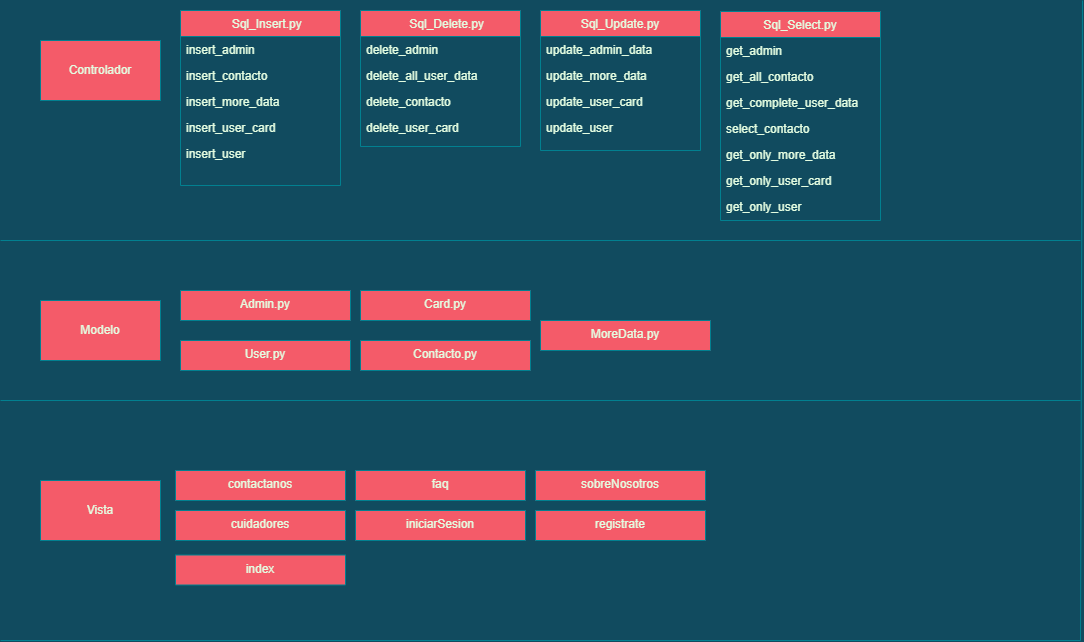

The diagram above was exported from draw.io. Its source (the exported page's mxGraphModel, read from the mxfile embedded in the PNG):
<mxGraphModel dx="1422" dy="762" grid="1" gridSize="10" guides="1" tooltips="1" connect="1" arrows="1" fold="1" page="1" pageScale="1" pageWidth="827" pageHeight="1169" background="#114B5F" math="0" shadow="0">
  <root>
    <mxCell id="WIyWlLk6GJQsqaUBKTNV-0" />
    <mxCell id="WIyWlLk6GJQsqaUBKTNV-1" parent="WIyWlLk6GJQsqaUBKTNV-0" />
    <mxCell id="zkfFHV4jXpPFQw0GAbJ--6" value="Sql_Select.py" style="swimlane;fontStyle=0;align=center;verticalAlign=top;childLayout=stackLayout;horizontal=1;startSize=26;horizontalStack=0;resizeParent=1;resizeLast=0;collapsible=1;marginBottom=0;rounded=0;shadow=0;strokeWidth=1;fillColor=#F45B69;strokeColor=#028090;fontColor=#E4FDE1;" parent="WIyWlLk6GJQsqaUBKTNV-1" vertex="1">
      <mxGeometry x="720" y="11" width="160" height="209" as="geometry">
        <mxRectangle x="130" y="380" width="160" height="26" as="alternateBounds" />
      </mxGeometry>
    </mxCell>
    <mxCell id="zkfFHV4jXpPFQw0GAbJ--7" value="get_admin " style="text;align=left;verticalAlign=top;spacingLeft=4;spacingRight=4;overflow=hidden;rotatable=0;points=[[0,0.5],[1,0.5]];portConstraint=eastwest;fontColor=#E4FDE1;" parent="zkfFHV4jXpPFQw0GAbJ--6" vertex="1">
      <mxGeometry y="26" width="160" height="26" as="geometry" />
    </mxCell>
    <mxCell id="zkfFHV4jXpPFQw0GAbJ--8" value="get_all_contacto" style="text;align=left;verticalAlign=top;spacingLeft=4;spacingRight=4;overflow=hidden;rotatable=0;points=[[0,0.5],[1,0.5]];portConstraint=eastwest;rounded=0;shadow=0;html=0;fontColor=#E4FDE1;" parent="zkfFHV4jXpPFQw0GAbJ--6" vertex="1">
      <mxGeometry y="52" width="160" height="26" as="geometry" />
    </mxCell>
    <mxCell id="v3PP78MX6ziLz40swdVc-21" value="get_complete_user_data" style="text;align=left;verticalAlign=top;spacingLeft=4;spacingRight=4;overflow=hidden;rotatable=0;points=[[0,0.5],[1,0.5]];portConstraint=eastwest;rounded=0;shadow=0;html=0;fontColor=#E4FDE1;" vertex="1" parent="zkfFHV4jXpPFQw0GAbJ--6">
      <mxGeometry y="78" width="160" height="26" as="geometry" />
    </mxCell>
    <mxCell id="v3PP78MX6ziLz40swdVc-22" value="select_contacto" style="text;align=left;verticalAlign=top;spacingLeft=4;spacingRight=4;overflow=hidden;rotatable=0;points=[[0,0.5],[1,0.5]];portConstraint=eastwest;rounded=0;shadow=0;html=0;fontColor=#E4FDE1;" vertex="1" parent="zkfFHV4jXpPFQw0GAbJ--6">
      <mxGeometry y="104" width="160" height="26" as="geometry" />
    </mxCell>
    <mxCell id="v3PP78MX6ziLz40swdVc-23" value="get_only_more_data" style="text;align=left;verticalAlign=top;spacingLeft=4;spacingRight=4;overflow=hidden;rotatable=0;points=[[0,0.5],[1,0.5]];portConstraint=eastwest;rounded=0;shadow=0;html=0;fontColor=#E4FDE1;" vertex="1" parent="zkfFHV4jXpPFQw0GAbJ--6">
      <mxGeometry y="130" width="160" height="26" as="geometry" />
    </mxCell>
    <mxCell id="v3PP78MX6ziLz40swdVc-24" value="get_only_user_card" style="text;align=left;verticalAlign=top;spacingLeft=4;spacingRight=4;overflow=hidden;rotatable=0;points=[[0,0.5],[1,0.5]];portConstraint=eastwest;rounded=0;shadow=0;html=0;fontColor=#E4FDE1;" vertex="1" parent="zkfFHV4jXpPFQw0GAbJ--6">
      <mxGeometry y="156" width="160" height="26" as="geometry" />
    </mxCell>
    <mxCell id="v3PP78MX6ziLz40swdVc-25" value="get_only_user" style="text;align=left;verticalAlign=top;spacingLeft=4;spacingRight=4;overflow=hidden;rotatable=0;points=[[0,0.5],[1,0.5]];portConstraint=eastwest;rounded=0;shadow=0;html=0;fontColor=#E4FDE1;" vertex="1" parent="zkfFHV4jXpPFQw0GAbJ--6">
      <mxGeometry y="182" width="160" height="26" as="geometry" />
    </mxCell>
    <mxCell id="zkfFHV4jXpPFQw0GAbJ--17" value="    Sql_Delete.py" style="swimlane;fontStyle=0;align=center;verticalAlign=top;childLayout=stackLayout;horizontal=1;startSize=26;horizontalStack=0;resizeParent=1;resizeLast=0;collapsible=1;marginBottom=0;rounded=0;shadow=0;strokeWidth=1;fillColor=#F45B69;strokeColor=#028090;fontColor=#E4FDE1;" parent="WIyWlLk6GJQsqaUBKTNV-1" vertex="1">
      <mxGeometry x="360" y="10" width="160" height="136" as="geometry">
        <mxRectangle x="550" y="140" width="160" height="26" as="alternateBounds" />
      </mxGeometry>
    </mxCell>
    <mxCell id="zkfFHV4jXpPFQw0GAbJ--18" value="delete_admin" style="text;align=left;verticalAlign=top;spacingLeft=4;spacingRight=4;overflow=hidden;rotatable=0;points=[[0,0.5],[1,0.5]];portConstraint=eastwest;fontColor=#E4FDE1;" parent="zkfFHV4jXpPFQw0GAbJ--17" vertex="1">
      <mxGeometry y="26" width="160" height="26" as="geometry" />
    </mxCell>
    <mxCell id="zkfFHV4jXpPFQw0GAbJ--19" value="delete_all_user_data" style="text;align=left;verticalAlign=top;spacingLeft=4;spacingRight=4;overflow=hidden;rotatable=0;points=[[0,0.5],[1,0.5]];portConstraint=eastwest;rounded=0;shadow=0;html=0;fontColor=#E4FDE1;" parent="zkfFHV4jXpPFQw0GAbJ--17" vertex="1">
      <mxGeometry y="52" width="160" height="26" as="geometry" />
    </mxCell>
    <mxCell id="zkfFHV4jXpPFQw0GAbJ--20" value="delete_contacto" style="text;align=left;verticalAlign=top;spacingLeft=4;spacingRight=4;overflow=hidden;rotatable=0;points=[[0,0.5],[1,0.5]];portConstraint=eastwest;rounded=0;shadow=0;html=0;fontColor=#E4FDE1;" parent="zkfFHV4jXpPFQw0GAbJ--17" vertex="1">
      <mxGeometry y="78" width="160" height="26" as="geometry" />
    </mxCell>
    <mxCell id="zkfFHV4jXpPFQw0GAbJ--21" value="delete_user_card" style="text;align=left;verticalAlign=top;spacingLeft=4;spacingRight=4;overflow=hidden;rotatable=0;points=[[0,0.5],[1,0.5]];portConstraint=eastwest;rounded=0;shadow=0;html=0;fontColor=#E4FDE1;" parent="zkfFHV4jXpPFQw0GAbJ--17" vertex="1">
      <mxGeometry y="104" width="160" height="26" as="geometry" />
    </mxCell>
    <mxCell id="v3PP78MX6ziLz40swdVc-0" value="Controlador" style="rounded=0;whiteSpace=wrap;html=1;fillColor=#F45B69;strokeColor=#028090;fontColor=#E4FDE1;" vertex="1" parent="WIyWlLk6GJQsqaUBKTNV-1">
      <mxGeometry x="40" y="40" width="120" height="60" as="geometry" />
    </mxCell>
    <mxCell id="v3PP78MX6ziLz40swdVc-1" value="Modelo" style="rounded=0;whiteSpace=wrap;html=1;fillColor=#F45B69;strokeColor=#028090;fontColor=#E4FDE1;" vertex="1" parent="WIyWlLk6GJQsqaUBKTNV-1">
      <mxGeometry x="40" y="300" width="120" height="60" as="geometry" />
    </mxCell>
    <mxCell id="v3PP78MX6ziLz40swdVc-2" value="Vista" style="rounded=0;whiteSpace=wrap;html=1;fillColor=#F45B69;strokeColor=#028090;fontColor=#E4FDE1;" vertex="1" parent="WIyWlLk6GJQsqaUBKTNV-1">
      <mxGeometry x="40" y="480" width="120" height="60" as="geometry" />
    </mxCell>
    <mxCell id="v3PP78MX6ziLz40swdVc-9" value="    Sql_Insert.py" style="swimlane;fontStyle=0;align=center;verticalAlign=top;childLayout=stackLayout;horizontal=1;startSize=26;horizontalStack=0;resizeParent=1;resizeLast=0;collapsible=1;marginBottom=0;rounded=0;shadow=0;strokeWidth=1;fillColor=#F45B69;strokeColor=#028090;fontColor=#E4FDE1;" vertex="1" parent="WIyWlLk6GJQsqaUBKTNV-1">
      <mxGeometry x="180" y="10" width="160" height="175" as="geometry">
        <mxRectangle x="550" y="140" width="160" height="26" as="alternateBounds" />
      </mxGeometry>
    </mxCell>
    <mxCell id="v3PP78MX6ziLz40swdVc-10" value="insert_admin" style="text;align=left;verticalAlign=top;spacingLeft=4;spacingRight=4;overflow=hidden;rotatable=0;points=[[0,0.5],[1,0.5]];portConstraint=eastwest;fontColor=#E4FDE1;" vertex="1" parent="v3PP78MX6ziLz40swdVc-9">
      <mxGeometry y="26" width="160" height="26" as="geometry" />
    </mxCell>
    <mxCell id="v3PP78MX6ziLz40swdVc-11" value="insert_contacto" style="text;align=left;verticalAlign=top;spacingLeft=4;spacingRight=4;overflow=hidden;rotatable=0;points=[[0,0.5],[1,0.5]];portConstraint=eastwest;rounded=0;shadow=0;html=0;fontColor=#E4FDE1;" vertex="1" parent="v3PP78MX6ziLz40swdVc-9">
      <mxGeometry y="52" width="160" height="26" as="geometry" />
    </mxCell>
    <mxCell id="v3PP78MX6ziLz40swdVc-12" value="insert_more_data" style="text;align=left;verticalAlign=top;spacingLeft=4;spacingRight=4;overflow=hidden;rotatable=0;points=[[0,0.5],[1,0.5]];portConstraint=eastwest;rounded=0;shadow=0;html=0;fontColor=#E4FDE1;" vertex="1" parent="v3PP78MX6ziLz40swdVc-9">
      <mxGeometry y="78" width="160" height="26" as="geometry" />
    </mxCell>
    <mxCell id="v3PP78MX6ziLz40swdVc-13" value="insert_user_card" style="text;align=left;verticalAlign=top;spacingLeft=4;spacingRight=4;overflow=hidden;rotatable=0;points=[[0,0.5],[1,0.5]];portConstraint=eastwest;rounded=0;shadow=0;html=0;fontColor=#E4FDE1;" vertex="1" parent="v3PP78MX6ziLz40swdVc-9">
      <mxGeometry y="104" width="160" height="26" as="geometry" />
    </mxCell>
    <mxCell id="v3PP78MX6ziLz40swdVc-14" value="insert_user" style="text;align=left;verticalAlign=top;spacingLeft=4;spacingRight=4;overflow=hidden;rotatable=0;points=[[0,0.5],[1,0.5]];portConstraint=eastwest;rounded=0;shadow=0;html=0;fontColor=#E4FDE1;" vertex="1" parent="v3PP78MX6ziLz40swdVc-9">
      <mxGeometry y="130" width="160" height="26" as="geometry" />
    </mxCell>
    <mxCell id="v3PP78MX6ziLz40swdVc-15" value="Sql_Update.py" style="swimlane;fontStyle=0;align=center;verticalAlign=top;childLayout=stackLayout;horizontal=1;startSize=26;horizontalStack=0;resizeParent=1;resizeLast=0;collapsible=1;marginBottom=0;rounded=0;shadow=0;strokeWidth=1;fillColor=#F45B69;strokeColor=#028090;fontColor=#E4FDE1;" vertex="1" parent="WIyWlLk6GJQsqaUBKTNV-1">
      <mxGeometry x="540" y="10" width="160" height="140" as="geometry">
        <mxRectangle x="550" y="140" width="160" height="26" as="alternateBounds" />
      </mxGeometry>
    </mxCell>
    <mxCell id="v3PP78MX6ziLz40swdVc-16" value="update_admin_data" style="text;align=left;verticalAlign=top;spacingLeft=4;spacingRight=4;overflow=hidden;rotatable=0;points=[[0,0.5],[1,0.5]];portConstraint=eastwest;fontColor=#E4FDE1;" vertex="1" parent="v3PP78MX6ziLz40swdVc-15">
      <mxGeometry y="26" width="160" height="26" as="geometry" />
    </mxCell>
    <mxCell id="v3PP78MX6ziLz40swdVc-17" value="update_more_data" style="text;align=left;verticalAlign=top;spacingLeft=4;spacingRight=4;overflow=hidden;rotatable=0;points=[[0,0.5],[1,0.5]];portConstraint=eastwest;rounded=0;shadow=0;html=0;fontColor=#E4FDE1;" vertex="1" parent="v3PP78MX6ziLz40swdVc-15">
      <mxGeometry y="52" width="160" height="26" as="geometry" />
    </mxCell>
    <mxCell id="v3PP78MX6ziLz40swdVc-18" value="update_user_card" style="text;align=left;verticalAlign=top;spacingLeft=4;spacingRight=4;overflow=hidden;rotatable=0;points=[[0,0.5],[1,0.5]];portConstraint=eastwest;rounded=0;shadow=0;html=0;fontColor=#E4FDE1;" vertex="1" parent="v3PP78MX6ziLz40swdVc-15">
      <mxGeometry y="78" width="160" height="26" as="geometry" />
    </mxCell>
    <mxCell id="v3PP78MX6ziLz40swdVc-19" value="update_user" style="text;align=left;verticalAlign=top;spacingLeft=4;spacingRight=4;overflow=hidden;rotatable=0;points=[[0,0.5],[1,0.5]];portConstraint=eastwest;rounded=0;shadow=0;html=0;fontColor=#E4FDE1;" vertex="1" parent="v3PP78MX6ziLz40swdVc-15">
      <mxGeometry y="104" width="160" height="26" as="geometry" />
    </mxCell>
    <mxCell id="v3PP78MX6ziLz40swdVc-34" value="Contacto.py&#10;" style="swimlane;fontStyle=0;align=center;verticalAlign=top;childLayout=stackLayout;horizontal=1;startSize=30;horizontalStack=0;resizeParent=1;resizeLast=0;collapsible=1;marginBottom=0;rounded=0;shadow=0;strokeWidth=1;fillColor=#F45B69;strokeColor=#028090;fontColor=#E4FDE1;" vertex="1" parent="WIyWlLk6GJQsqaUBKTNV-1">
      <mxGeometry x="360" y="340" width="170" height="30" as="geometry">
        <mxRectangle x="550" y="140" width="160" height="26" as="alternateBounds" />
      </mxGeometry>
    </mxCell>
    <mxCell id="v3PP78MX6ziLz40swdVc-38" value="Card.py" style="swimlane;fontStyle=0;align=center;verticalAlign=top;childLayout=stackLayout;horizontal=1;startSize=30;horizontalStack=0;resizeParent=1;resizeLast=0;collapsible=1;marginBottom=0;rounded=0;shadow=0;strokeWidth=1;fillColor=#F45B69;strokeColor=#028090;fontColor=#E4FDE1;" vertex="1" parent="WIyWlLk6GJQsqaUBKTNV-1">
      <mxGeometry x="360" y="290" width="170" height="30" as="geometry">
        <mxRectangle x="550" y="140" width="160" height="26" as="alternateBounds" />
      </mxGeometry>
    </mxCell>
    <mxCell id="v3PP78MX6ziLz40swdVc-40" value="Admin.py" style="swimlane;fontStyle=0;align=center;verticalAlign=top;childLayout=stackLayout;horizontal=1;startSize=30;horizontalStack=0;resizeParent=1;resizeLast=0;collapsible=1;marginBottom=0;rounded=0;shadow=0;strokeWidth=1;fillColor=#F45B69;strokeColor=#028090;fontColor=#E4FDE1;" vertex="1" parent="WIyWlLk6GJQsqaUBKTNV-1">
      <mxGeometry x="180" y="290" width="170" height="30" as="geometry">
        <mxRectangle x="550" y="140" width="160" height="26" as="alternateBounds" />
      </mxGeometry>
    </mxCell>
    <mxCell id="v3PP78MX6ziLz40swdVc-41" value="MoreData.py&#10;" style="swimlane;fontStyle=0;align=center;verticalAlign=top;childLayout=stackLayout;horizontal=1;startSize=30;horizontalStack=0;resizeParent=1;resizeLast=0;collapsible=1;marginBottom=0;rounded=0;shadow=0;strokeWidth=1;fillColor=#F45B69;strokeColor=#028090;fontColor=#E4FDE1;" vertex="1" parent="WIyWlLk6GJQsqaUBKTNV-1">
      <mxGeometry x="540" y="320" width="170" height="30" as="geometry">
        <mxRectangle x="550" y="140" width="160" height="26" as="alternateBounds" />
      </mxGeometry>
    </mxCell>
    <mxCell id="v3PP78MX6ziLz40swdVc-42" value="User.py" style="swimlane;fontStyle=0;align=center;verticalAlign=top;childLayout=stackLayout;horizontal=1;startSize=30;horizontalStack=0;resizeParent=1;resizeLast=0;collapsible=1;marginBottom=0;rounded=0;shadow=0;strokeWidth=1;fillColor=#F45B69;strokeColor=#028090;fontColor=#E4FDE1;" vertex="1" parent="WIyWlLk6GJQsqaUBKTNV-1">
      <mxGeometry x="180" y="340" width="170" height="30" as="geometry">
        <mxRectangle x="550" y="140" width="160" height="26" as="alternateBounds" />
      </mxGeometry>
    </mxCell>
    <mxCell id="v3PP78MX6ziLz40swdVc-43" value="contactanos" style="swimlane;fontStyle=0;align=center;verticalAlign=top;childLayout=stackLayout;horizontal=1;startSize=30;horizontalStack=0;resizeParent=1;resizeLast=0;collapsible=1;marginBottom=0;rounded=0;shadow=0;strokeWidth=1;fillColor=#F45B69;strokeColor=#028090;fontColor=#E4FDE1;" vertex="1" parent="WIyWlLk6GJQsqaUBKTNV-1">
      <mxGeometry x="175" y="470" width="170" height="30" as="geometry">
        <mxRectangle x="550" y="140" width="160" height="26" as="alternateBounds" />
      </mxGeometry>
    </mxCell>
    <mxCell id="v3PP78MX6ziLz40swdVc-44" value="faq" style="swimlane;fontStyle=0;align=center;verticalAlign=top;childLayout=stackLayout;horizontal=1;startSize=30;horizontalStack=0;resizeParent=1;resizeLast=0;collapsible=1;marginBottom=0;rounded=0;shadow=0;strokeWidth=1;fillColor=#F45B69;strokeColor=#028090;fontColor=#E4FDE1;" vertex="1" parent="WIyWlLk6GJQsqaUBKTNV-1">
      <mxGeometry x="355" y="470" width="170" height="30" as="geometry">
        <mxRectangle x="550" y="140" width="160" height="26" as="alternateBounds" />
      </mxGeometry>
    </mxCell>
    <mxCell id="v3PP78MX6ziLz40swdVc-45" value="sobreNosotros" style="swimlane;fontStyle=0;align=center;verticalAlign=top;childLayout=stackLayout;horizontal=1;startSize=30;horizontalStack=0;resizeParent=1;resizeLast=0;collapsible=1;marginBottom=0;rounded=0;shadow=0;strokeWidth=1;fillColor=#F45B69;strokeColor=#028090;fontColor=#E4FDE1;" vertex="1" parent="WIyWlLk6GJQsqaUBKTNV-1">
      <mxGeometry x="535" y="470" width="170" height="30" as="geometry">
        <mxRectangle x="550" y="140" width="160" height="26" as="alternateBounds" />
      </mxGeometry>
    </mxCell>
    <mxCell id="v3PP78MX6ziLz40swdVc-46" value="cuidadores" style="swimlane;fontStyle=0;align=center;verticalAlign=top;childLayout=stackLayout;horizontal=1;startSize=30;horizontalStack=0;resizeParent=1;resizeLast=0;collapsible=1;marginBottom=0;rounded=0;shadow=0;strokeWidth=1;fillColor=#F45B69;strokeColor=#028090;fontColor=#E4FDE1;" vertex="1" parent="WIyWlLk6GJQsqaUBKTNV-1">
      <mxGeometry x="175" y="510" width="170" height="30" as="geometry">
        <mxRectangle x="550" y="140" width="160" height="26" as="alternateBounds" />
      </mxGeometry>
    </mxCell>
    <mxCell id="v3PP78MX6ziLz40swdVc-47" value="iniciarSesion" style="swimlane;fontStyle=0;align=center;verticalAlign=top;childLayout=stackLayout;horizontal=1;startSize=30;horizontalStack=0;resizeParent=1;resizeLast=0;collapsible=1;marginBottom=0;rounded=0;shadow=0;strokeWidth=1;fillColor=#F45B69;strokeColor=#028090;fontColor=#E4FDE1;" vertex="1" parent="WIyWlLk6GJQsqaUBKTNV-1">
      <mxGeometry x="355" y="510" width="170" height="30" as="geometry">
        <mxRectangle x="550" y="140" width="160" height="26" as="alternateBounds" />
      </mxGeometry>
    </mxCell>
    <mxCell id="v3PP78MX6ziLz40swdVc-48" value="registrate" style="swimlane;fontStyle=0;align=center;verticalAlign=top;childLayout=stackLayout;horizontal=1;startSize=30;horizontalStack=0;resizeParent=1;resizeLast=0;collapsible=1;marginBottom=0;rounded=0;shadow=0;strokeWidth=1;fillColor=#F45B69;strokeColor=#028090;fontColor=#E4FDE1;" vertex="1" parent="WIyWlLk6GJQsqaUBKTNV-1">
      <mxGeometry x="535" y="510" width="170" height="30" as="geometry">
        <mxRectangle x="550" y="140" width="160" height="26" as="alternateBounds" />
      </mxGeometry>
    </mxCell>
    <mxCell id="v3PP78MX6ziLz40swdVc-49" value="index" style="swimlane;fontStyle=0;align=center;verticalAlign=top;childLayout=stackLayout;horizontal=1;startSize=30;horizontalStack=0;resizeParent=1;resizeLast=0;collapsible=1;marginBottom=0;rounded=0;shadow=0;strokeWidth=1;fillColor=#F45B69;strokeColor=#028090;fontColor=#E4FDE1;" vertex="1" parent="WIyWlLk6GJQsqaUBKTNV-1">
      <mxGeometry x="175" y="554.5" width="170" height="30" as="geometry">
        <mxRectangle x="550" y="140" width="160" height="26" as="alternateBounds" />
      </mxGeometry>
    </mxCell>
    <mxCell id="v3PP78MX6ziLz40swdVc-50" value="" style="endArrow=none;html=1;rounded=0;labelBackgroundColor=#114B5F;strokeColor=#028090;fontColor=#E4FDE1;" edge="1" parent="WIyWlLk6GJQsqaUBKTNV-1">
      <mxGeometry width="50" height="50" relative="1" as="geometry">
        <mxPoint x="1080" y="240" as="sourcePoint" />
        <mxPoint y="240" as="targetPoint" />
      </mxGeometry>
    </mxCell>
    <mxCell id="v3PP78MX6ziLz40swdVc-51" value="" style="endArrow=none;html=1;rounded=0;labelBackgroundColor=#114B5F;strokeColor=#028090;fontColor=#E4FDE1;" edge="1" parent="WIyWlLk6GJQsqaUBKTNV-1">
      <mxGeometry width="50" height="50" relative="1" as="geometry">
        <mxPoint x="1080" y="640" as="sourcePoint" />
        <mxPoint y="640" as="targetPoint" />
      </mxGeometry>
    </mxCell>
    <mxCell id="v3PP78MX6ziLz40swdVc-52" value="" style="endArrow=none;html=1;rounded=0;labelBackgroundColor=#114B5F;strokeColor=#028090;fontColor=#E4FDE1;" edge="1" parent="WIyWlLk6GJQsqaUBKTNV-1">
      <mxGeometry width="50" height="50" relative="1" as="geometry">
        <mxPoint x="1080" y="400" as="sourcePoint" />
        <mxPoint y="400" as="targetPoint" />
      </mxGeometry>
    </mxCell>
    <mxCell id="v3PP78MX6ziLz40swdVc-53" value="" style="endArrow=none;html=1;rounded=0;labelBackgroundColor=#114B5F;strokeColor=#028090;fontColor=#E4FDE1;" edge="1" parent="WIyWlLk6GJQsqaUBKTNV-1">
      <mxGeometry width="50" height="50" relative="1" as="geometry">
        <mxPoint x="1080" y="640" as="sourcePoint" />
        <mxPoint x="1082" as="targetPoint" />
      </mxGeometry>
    </mxCell>
  </root>
</mxGraphModel>